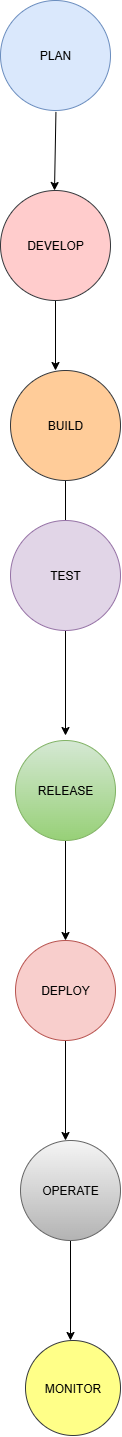

The diagram above was exported from draw.io. Its source (the exported page's mxGraphModel, read from the mxfile embedded in the PNG):
<mxGraphModel dx="1099" dy="564" grid="1" gridSize="10" guides="1" tooltips="1" connect="1" arrows="1" fold="1" page="1" pageScale="1" pageWidth="850" pageHeight="1100" math="0" shadow="0">
  <root>
    <mxCell id="0" />
    <mxCell id="1" parent="0" />
    <mxCell id="IN4b5iM3sTx5h7zNElZG-1" value="PLAN" style="ellipse;whiteSpace=wrap;html=1;aspect=fixed;fillColor=#dae8fc;strokeColor=#6c8ebf;" vertex="1" parent="1">
      <mxGeometry x="370" y="10" width="110" height="110" as="geometry" />
    </mxCell>
    <mxCell id="IN4b5iM3sTx5h7zNElZG-8" value="" style="edgeStyle=orthogonalEdgeStyle;rounded=0;orthogonalLoop=1;jettySize=auto;html=1;" edge="1" parent="1" source="IN4b5iM3sTx5h7zNElZG-2">
      <mxGeometry relative="1" as="geometry">
        <mxPoint x="425" y="380" as="targetPoint" />
      </mxGeometry>
    </mxCell>
    <mxCell id="IN4b5iM3sTx5h7zNElZG-2" value="DEVELOP" style="ellipse;whiteSpace=wrap;html=1;aspect=fixed;fillColor=#ffcccc;strokeColor=#36393d;" vertex="1" parent="1">
      <mxGeometry x="370" y="200" width="110" height="110" as="geometry" />
    </mxCell>
    <mxCell id="IN4b5iM3sTx5h7zNElZG-3" value="" style="endArrow=classic;html=1;rounded=0;exitX=0.5;exitY=1;exitDx=0;exitDy=0;entryX=0.396;entryY=-0.013;entryDx=0;entryDy=0;entryPerimeter=0;" edge="1" parent="1">
      <mxGeometry width="50" height="50" relative="1" as="geometry">
        <mxPoint x="425.44" y="121.43" as="sourcePoint" />
        <mxPoint x="424.00000000000017" y="199.99999999999994" as="targetPoint" />
      </mxGeometry>
    </mxCell>
    <mxCell id="IN4b5iM3sTx5h7zNElZG-11" value="" style="edgeStyle=orthogonalEdgeStyle;rounded=0;orthogonalLoop=1;jettySize=auto;html=1;" edge="1" parent="1" source="IN4b5iM3sTx5h7zNElZG-9">
      <mxGeometry relative="1" as="geometry">
        <mxPoint x="435" y="595" as="targetPoint" />
      </mxGeometry>
    </mxCell>
    <mxCell id="IN4b5iM3sTx5h7zNElZG-9" value="BUILD" style="ellipse;whiteSpace=wrap;html=1;aspect=fixed;fillColor=#ffcc99;strokeColor=#36393d;" vertex="1" parent="1">
      <mxGeometry x="380" y="380" width="110" height="110" as="geometry" />
    </mxCell>
    <mxCell id="IN4b5iM3sTx5h7zNElZG-17" value="" style="edgeStyle=orthogonalEdgeStyle;rounded=0;orthogonalLoop=1;jettySize=auto;html=1;" edge="1" parent="1" source="IN4b5iM3sTx5h7zNElZG-12">
      <mxGeometry relative="1" as="geometry">
        <mxPoint x="435" y="745" as="targetPoint" />
      </mxGeometry>
    </mxCell>
    <mxCell id="IN4b5iM3sTx5h7zNElZG-12" value="TEST" style="ellipse;whiteSpace=wrap;html=1;aspect=fixed;fillColor=#e1d5e7;strokeColor=#9673a6;" vertex="1" parent="1">
      <mxGeometry x="380" y="530" width="110" height="110" as="geometry" />
    </mxCell>
    <mxCell id="IN4b5iM3sTx5h7zNElZG-19" value="" style="edgeStyle=orthogonalEdgeStyle;rounded=0;orthogonalLoop=1;jettySize=auto;html=1;" edge="1" parent="1" source="IN4b5iM3sTx5h7zNElZG-15">
      <mxGeometry relative="1" as="geometry">
        <mxPoint x="435" y="950" as="targetPoint" />
      </mxGeometry>
    </mxCell>
    <mxCell id="IN4b5iM3sTx5h7zNElZG-15" value="RELEASE" style="ellipse;whiteSpace=wrap;html=1;aspect=fixed;fillColor=#d5e8d4;gradientColor=#97d077;strokeColor=#82b366;" vertex="1" parent="1">
      <mxGeometry x="385" y="750" width="100" height="100" as="geometry" />
    </mxCell>
    <mxCell id="IN4b5iM3sTx5h7zNElZG-22" value="" style="edgeStyle=orthogonalEdgeStyle;rounded=0;orthogonalLoop=1;jettySize=auto;html=1;" edge="1" parent="1" source="IN4b5iM3sTx5h7zNElZG-20">
      <mxGeometry relative="1" as="geometry">
        <mxPoint x="435" y="1150" as="targetPoint" />
      </mxGeometry>
    </mxCell>
    <mxCell id="IN4b5iM3sTx5h7zNElZG-20" value="DEPLOY" style="ellipse;whiteSpace=wrap;html=1;aspect=fixed;fillColor=#f8cecc;strokeColor=#b85450;" vertex="1" parent="1">
      <mxGeometry x="385" y="950" width="100" height="100" as="geometry" />
    </mxCell>
    <mxCell id="IN4b5iM3sTx5h7zNElZG-25" value="" style="edgeStyle=orthogonalEdgeStyle;rounded=0;orthogonalLoop=1;jettySize=auto;html=1;" edge="1" parent="1" source="IN4b5iM3sTx5h7zNElZG-23">
      <mxGeometry relative="1" as="geometry">
        <mxPoint x="440" y="1350" as="targetPoint" />
      </mxGeometry>
    </mxCell>
    <mxCell id="IN4b5iM3sTx5h7zNElZG-23" value="OPERATE" style="ellipse;whiteSpace=wrap;html=1;aspect=fixed;fillColor=#f5f5f5;gradientColor=#b3b3b3;strokeColor=#666666;" vertex="1" parent="1">
      <mxGeometry x="390" y="1150" width="100" height="100" as="geometry" />
    </mxCell>
    <mxCell id="IN4b5iM3sTx5h7zNElZG-26" value="MONITOR" style="ellipse;whiteSpace=wrap;html=1;aspect=fixed;fillColor=#ffff88;strokeColor=#36393d;" vertex="1" parent="1">
      <mxGeometry x="395" y="1350" width="95" height="95" as="geometry" />
    </mxCell>
  </root>
</mxGraphModel>